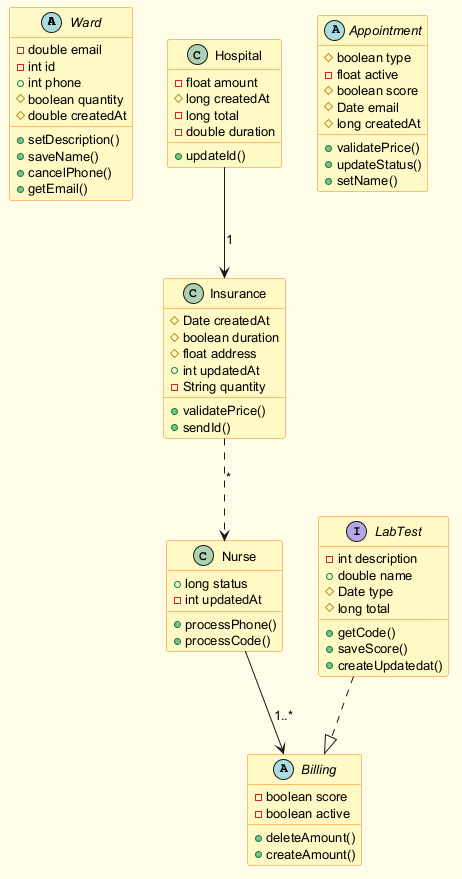

The diagram above was rendered by PlantUML. Its source (embedded in the PNG):
@startuml
skinparam backgroundColor #FFFDE7
skinparam classBackgroundColor #FFF9C4
skinparam classBorderColor #F57F17
skinparam defaultFontSize 13
abstract class Ward {
  -double email
  -int id
  +int phone
  #boolean quantity
  #double createdAt
  +setDescription()
  +saveName()
  +cancelPhone()
  +getEmail()
}
class Hospital {
  -float amount
  #long createdAt
  -long total
  -double duration
  +updateId()
}
class Insurance {
  #Date createdAt
  #boolean duration
  #float address
  +int updatedAt
  -String quantity
  +validatePrice()
  +sendId()
}
interface LabTest {
  -int description
  +double name
  #Date type
  #long total
  +getCode()
  +saveScore()
  +createUpdatedat()
}
class Nurse {
  +long status
  -int updatedAt
  +processPhone()
  +processCode()
}
abstract class Billing {
  -boolean score
  -boolean active
  +deleteAmount()
  +createAmount()
}
abstract class Appointment {
  #boolean type
  -float active
  #boolean score
  #Date email
  #long createdAt
  +validatePrice()
  +updateStatus()
  +setName()
}
Nurse --> Billing : "1..*"
LabTest ..|> Billing
Insurance ..> Nurse : "*"
Hospital --> Insurance : "1"
@enduml